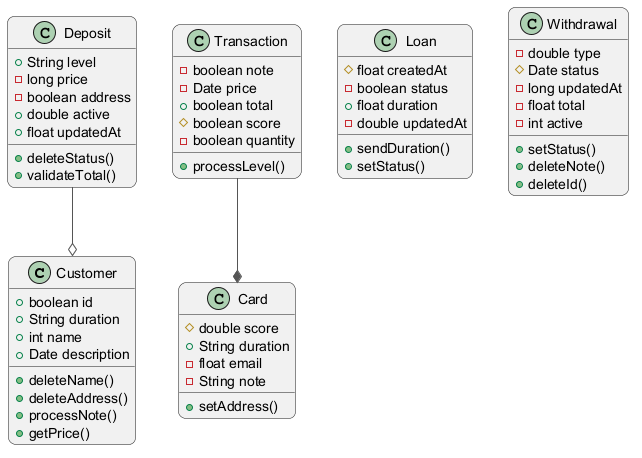

The diagram above was rendered by PlantUML. Its source (embedded in the PNG):
@startuml
skinparam backgroundColor #FFFFFF
skinparam roundCorner 15
skinparam ArrowColor #555555
class Customer {
  +boolean id
  +String duration
  +int name
  +Date description
  +deleteName()
  +deleteAddress()
  +processNote()
  +getPrice()
}
class Transaction {
  -boolean note
  -Date price
  +boolean total
  #boolean score
  -boolean quantity
  +processLevel()
}
class Loan {
  #float createdAt
  -boolean status
  +float duration
  -double updatedAt
  +sendDuration()
  +setStatus()
}
class Withdrawal {
  -double type
  #Date status
  -long updatedAt
  -float total
  -int active
  +setStatus()
  +deleteNote()
  +deleteId()
}
class Card {
  #double score
  +String duration
  -float email
  -String note
  +setAddress()
}
class Deposit {
  +String level
  -long price
  -boolean address
  +double active
  +float updatedAt
  +deleteStatus()
  +validateTotal()
}
Transaction --* Card
Deposit --o Customer
@enduml